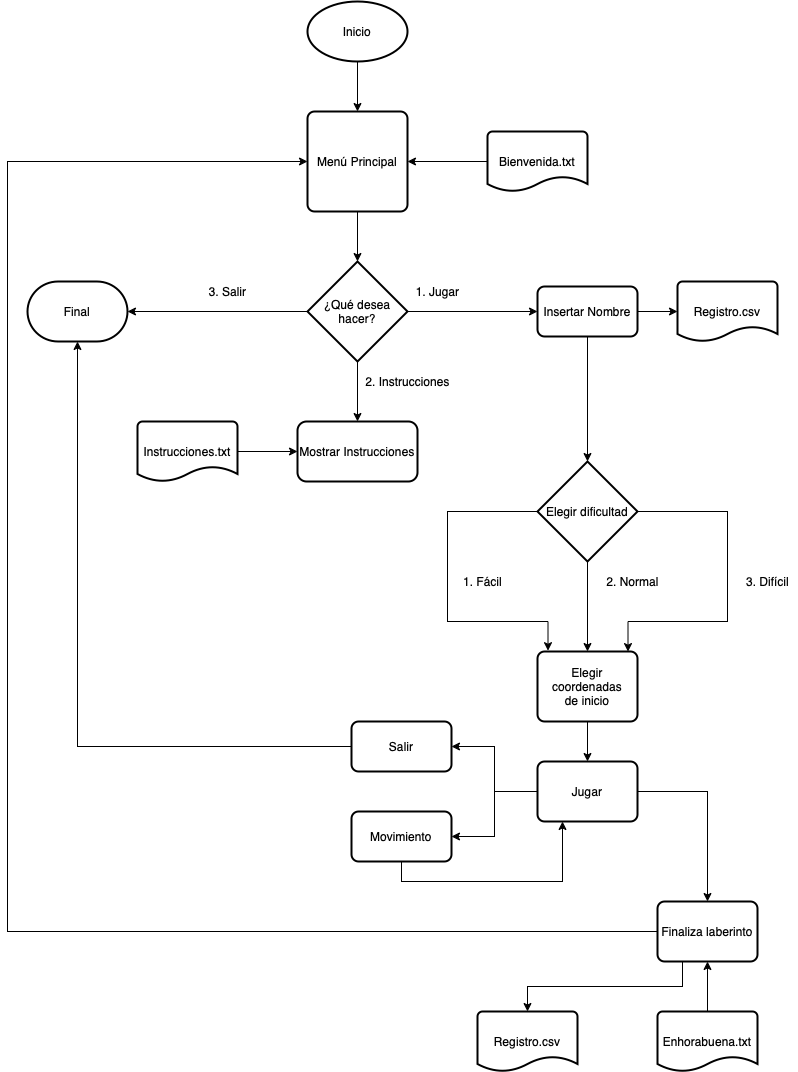

The diagram above was exported from draw.io. Its source (the exported page's mxGraphModel, read from the mxfile embedded in the PNG):
<mxGraphModel dx="946" dy="562" grid="0" gridSize="10" guides="1" tooltips="1" connect="1" arrows="1" fold="1" page="1" pageScale="1" pageWidth="827" pageHeight="1169" background="#FFFFFF" math="0" shadow="0">
  <root>
    <mxCell id="WIyWlLk6GJQsqaUBKTNV-0" />
    <mxCell id="WIyWlLk6GJQsqaUBKTNV-1" parent="WIyWlLk6GJQsqaUBKTNV-0" />
    <mxCell id="wrIgN7xKIB01kcIKjD4w-6" style="edgeStyle=orthogonalEdgeStyle;rounded=0;orthogonalLoop=1;jettySize=auto;html=1;exitX=0.5;exitY=1;exitDx=0;exitDy=0;exitPerimeter=0;entryX=0.5;entryY=0;entryDx=0;entryDy=0;" edge="1" parent="WIyWlLk6GJQsqaUBKTNV-1" source="wrIgN7xKIB01kcIKjD4w-3" target="wrIgN7xKIB01kcIKjD4w-4">
      <mxGeometry relative="1" as="geometry" />
    </mxCell>
    <mxCell id="wrIgN7xKIB01kcIKjD4w-3" value="Inicio" style="strokeWidth=2;html=1;shape=mxgraph.flowchart.start_1;whiteSpace=wrap;" vertex="1" parent="WIyWlLk6GJQsqaUBKTNV-1">
      <mxGeometry x="320" y="60" width="100" height="60" as="geometry" />
    </mxCell>
    <mxCell id="wrIgN7xKIB01kcIKjD4w-10" style="edgeStyle=orthogonalEdgeStyle;rounded=0;orthogonalLoop=1;jettySize=auto;html=1;exitX=0.5;exitY=1;exitDx=0;exitDy=0;entryX=0.5;entryY=0;entryDx=0;entryDy=0;entryPerimeter=0;" edge="1" parent="WIyWlLk6GJQsqaUBKTNV-1" source="wrIgN7xKIB01kcIKjD4w-4" target="wrIgN7xKIB01kcIKjD4w-7">
      <mxGeometry relative="1" as="geometry" />
    </mxCell>
    <mxCell id="wrIgN7xKIB01kcIKjD4w-4" value="Menú Principal" style="rounded=1;whiteSpace=wrap;html=1;absoluteArcSize=1;arcSize=14;strokeWidth=2;" vertex="1" parent="WIyWlLk6GJQsqaUBKTNV-1">
      <mxGeometry x="320" y="170" width="100" height="100" as="geometry" />
    </mxCell>
    <mxCell id="wrIgN7xKIB01kcIKjD4w-12" style="edgeStyle=orthogonalEdgeStyle;rounded=0;orthogonalLoop=1;jettySize=auto;html=1;exitX=0;exitY=0.5;exitDx=0;exitDy=0;exitPerimeter=0;entryX=1;entryY=0.5;entryDx=0;entryDy=0;entryPerimeter=0;" edge="1" parent="WIyWlLk6GJQsqaUBKTNV-1" source="wrIgN7xKIB01kcIKjD4w-7" target="wrIgN7xKIB01kcIKjD4w-11">
      <mxGeometry relative="1" as="geometry" />
    </mxCell>
    <mxCell id="wrIgN7xKIB01kcIKjD4w-16" value="" style="edgeStyle=orthogonalEdgeStyle;rounded=0;orthogonalLoop=1;jettySize=auto;html=1;" edge="1" parent="WIyWlLk6GJQsqaUBKTNV-1" source="wrIgN7xKIB01kcIKjD4w-7" target="wrIgN7xKIB01kcIKjD4w-15">
      <mxGeometry relative="1" as="geometry" />
    </mxCell>
    <mxCell id="wrIgN7xKIB01kcIKjD4w-26" style="edgeStyle=orthogonalEdgeStyle;rounded=0;orthogonalLoop=1;jettySize=auto;html=1;exitX=1;exitY=0.5;exitDx=0;exitDy=0;exitPerimeter=0;entryX=0;entryY=0.5;entryDx=0;entryDy=0;" edge="1" parent="WIyWlLk6GJQsqaUBKTNV-1" source="wrIgN7xKIB01kcIKjD4w-7" target="wrIgN7xKIB01kcIKjD4w-24">
      <mxGeometry relative="1" as="geometry" />
    </mxCell>
    <mxCell id="wrIgN7xKIB01kcIKjD4w-7" value="¿Qué desea hacer?" style="strokeWidth=2;html=1;shape=mxgraph.flowchart.decision;whiteSpace=wrap;" vertex="1" parent="WIyWlLk6GJQsqaUBKTNV-1">
      <mxGeometry x="320" y="320" width="100" height="100" as="geometry" />
    </mxCell>
    <mxCell id="wrIgN7xKIB01kcIKjD4w-11" value="Final" style="strokeWidth=2;html=1;shape=mxgraph.flowchart.terminator;whiteSpace=wrap;" vertex="1" parent="WIyWlLk6GJQsqaUBKTNV-1">
      <mxGeometry x="40" y="340" width="100" height="60" as="geometry" />
    </mxCell>
    <mxCell id="wrIgN7xKIB01kcIKjD4w-14" value="3. Salir" style="text;html=1;align=center;verticalAlign=middle;resizable=0;points=[];autosize=1;strokeColor=none;fillColor=none;" vertex="1" parent="WIyWlLk6GJQsqaUBKTNV-1">
      <mxGeometry x="215" y="340" width="50" height="20" as="geometry" />
    </mxCell>
    <mxCell id="wrIgN7xKIB01kcIKjD4w-15" value="Mostrar Instrucciones" style="rounded=1;whiteSpace=wrap;html=1;strokeWidth=2;" vertex="1" parent="WIyWlLk6GJQsqaUBKTNV-1">
      <mxGeometry x="310" y="480" width="120" height="60" as="geometry" />
    </mxCell>
    <mxCell id="wrIgN7xKIB01kcIKjD4w-20" style="edgeStyle=orthogonalEdgeStyle;rounded=0;orthogonalLoop=1;jettySize=auto;html=1;exitX=1;exitY=0.5;exitDx=0;exitDy=0;exitPerimeter=0;entryX=0;entryY=0.5;entryDx=0;entryDy=0;" edge="1" parent="WIyWlLk6GJQsqaUBKTNV-1" source="wrIgN7xKIB01kcIKjD4w-17" target="wrIgN7xKIB01kcIKjD4w-15">
      <mxGeometry relative="1" as="geometry" />
    </mxCell>
    <mxCell id="wrIgN7xKIB01kcIKjD4w-17" value="Instrucciones.txt" style="strokeWidth=2;html=1;shape=mxgraph.flowchart.document2;whiteSpace=wrap;size=0.25;" vertex="1" parent="WIyWlLk6GJQsqaUBKTNV-1">
      <mxGeometry x="150" y="480" width="100" height="60" as="geometry" />
    </mxCell>
    <mxCell id="wrIgN7xKIB01kcIKjD4w-21" value="2. Instrucciones" style="text;html=1;align=center;verticalAlign=middle;resizable=0;points=[];autosize=1;strokeColor=none;fillColor=none;" vertex="1" parent="WIyWlLk6GJQsqaUBKTNV-1">
      <mxGeometry x="370" y="430" width="100" height="20" as="geometry" />
    </mxCell>
    <mxCell id="wrIgN7xKIB01kcIKjD4w-63" style="edgeStyle=orthogonalEdgeStyle;rounded=0;orthogonalLoop=1;jettySize=auto;html=1;exitX=0;exitY=0.5;exitDx=0;exitDy=0;exitPerimeter=0;entryX=1;entryY=0.5;entryDx=0;entryDy=0;" edge="1" parent="WIyWlLk6GJQsqaUBKTNV-1" source="wrIgN7xKIB01kcIKjD4w-22" target="wrIgN7xKIB01kcIKjD4w-4">
      <mxGeometry relative="1" as="geometry" />
    </mxCell>
    <mxCell id="wrIgN7xKIB01kcIKjD4w-22" value="Bienvenida.txt" style="strokeWidth=2;html=1;shape=mxgraph.flowchart.document2;whiteSpace=wrap;size=0.25;" vertex="1" parent="WIyWlLk6GJQsqaUBKTNV-1">
      <mxGeometry x="500" y="190" width="100" height="60" as="geometry" />
    </mxCell>
    <mxCell id="wrIgN7xKIB01kcIKjD4w-29" style="edgeStyle=orthogonalEdgeStyle;rounded=0;orthogonalLoop=1;jettySize=auto;html=1;exitX=0.5;exitY=1;exitDx=0;exitDy=0;entryX=0.5;entryY=0;entryDx=0;entryDy=0;entryPerimeter=0;" edge="1" parent="WIyWlLk6GJQsqaUBKTNV-1" source="wrIgN7xKIB01kcIKjD4w-24" target="wrIgN7xKIB01kcIKjD4w-28">
      <mxGeometry relative="1" as="geometry" />
    </mxCell>
    <mxCell id="wrIgN7xKIB01kcIKjD4w-42" value="" style="edgeStyle=orthogonalEdgeStyle;rounded=0;orthogonalLoop=1;jettySize=auto;html=1;" edge="1" parent="WIyWlLk6GJQsqaUBKTNV-1" source="wrIgN7xKIB01kcIKjD4w-24">
      <mxGeometry relative="1" as="geometry">
        <mxPoint x="690" y="370" as="targetPoint" />
      </mxGeometry>
    </mxCell>
    <mxCell id="wrIgN7xKIB01kcIKjD4w-24" value="Insertar Nombre" style="rounded=1;whiteSpace=wrap;html=1;absoluteArcSize=1;arcSize=14;strokeWidth=2;" vertex="1" parent="WIyWlLk6GJQsqaUBKTNV-1">
      <mxGeometry x="550" y="345" width="100" height="50" as="geometry" />
    </mxCell>
    <mxCell id="wrIgN7xKIB01kcIKjD4w-27" value="1. Jugar" style="text;html=1;align=center;verticalAlign=middle;resizable=0;points=[];autosize=1;strokeColor=none;fillColor=none;" vertex="1" parent="WIyWlLk6GJQsqaUBKTNV-1">
      <mxGeometry x="420" y="340" width="60" height="20" as="geometry" />
    </mxCell>
    <mxCell id="wrIgN7xKIB01kcIKjD4w-31" style="edgeStyle=orthogonalEdgeStyle;rounded=0;orthogonalLoop=1;jettySize=auto;html=1;exitX=0;exitY=0.5;exitDx=0;exitDy=0;exitPerimeter=0;entryX=0.105;entryY=-0.011;entryDx=0;entryDy=0;entryPerimeter=0;" edge="1" parent="WIyWlLk6GJQsqaUBKTNV-1" source="wrIgN7xKIB01kcIKjD4w-28" target="wrIgN7xKIB01kcIKjD4w-38">
      <mxGeometry relative="1" as="geometry">
        <mxPoint x="560" y="760" as="targetPoint" />
        <Array as="points">
          <mxPoint x="460" y="570" />
          <mxPoint x="460" y="680" />
          <mxPoint x="560" y="680" />
        </Array>
      </mxGeometry>
    </mxCell>
    <mxCell id="wrIgN7xKIB01kcIKjD4w-33" style="edgeStyle=orthogonalEdgeStyle;rounded=0;orthogonalLoop=1;jettySize=auto;html=1;exitX=0.5;exitY=1;exitDx=0;exitDy=0;exitPerimeter=0;entryX=0.5;entryY=0;entryDx=0;entryDy=0;" edge="1" parent="WIyWlLk6GJQsqaUBKTNV-1" source="wrIgN7xKIB01kcIKjD4w-28" target="wrIgN7xKIB01kcIKjD4w-38">
      <mxGeometry relative="1" as="geometry">
        <mxPoint x="600" y="760" as="targetPoint" />
      </mxGeometry>
    </mxCell>
    <mxCell id="wrIgN7xKIB01kcIKjD4w-34" style="edgeStyle=orthogonalEdgeStyle;rounded=0;orthogonalLoop=1;jettySize=auto;html=1;exitX=1;exitY=0.5;exitDx=0;exitDy=0;exitPerimeter=0;entryX=0.905;entryY=0.002;entryDx=0;entryDy=0;entryPerimeter=0;" edge="1" parent="WIyWlLk6GJQsqaUBKTNV-1" source="wrIgN7xKIB01kcIKjD4w-28" target="wrIgN7xKIB01kcIKjD4w-38">
      <mxGeometry relative="1" as="geometry">
        <mxPoint x="640" y="700" as="targetPoint" />
        <Array as="points">
          <mxPoint x="740" y="570" />
          <mxPoint x="740" y="680" />
          <mxPoint x="640" y="680" />
        </Array>
      </mxGeometry>
    </mxCell>
    <mxCell id="wrIgN7xKIB01kcIKjD4w-28" value="Elegir dificultad" style="strokeWidth=2;html=1;shape=mxgraph.flowchart.decision;whiteSpace=wrap;" vertex="1" parent="WIyWlLk6GJQsqaUBKTNV-1">
      <mxGeometry x="550" y="520" width="100" height="100" as="geometry" />
    </mxCell>
    <mxCell id="wrIgN7xKIB01kcIKjD4w-35" value="1. Fácil" style="text;html=1;align=center;verticalAlign=middle;resizable=0;points=[];autosize=1;strokeColor=none;fillColor=none;" vertex="1" parent="WIyWlLk6GJQsqaUBKTNV-1">
      <mxGeometry x="470" y="630" width="50" height="20" as="geometry" />
    </mxCell>
    <mxCell id="wrIgN7xKIB01kcIKjD4w-36" value="2. Normal" style="text;html=1;align=center;verticalAlign=middle;resizable=0;points=[];autosize=1;strokeColor=none;fillColor=none;" vertex="1" parent="WIyWlLk6GJQsqaUBKTNV-1">
      <mxGeometry x="610" y="630" width="70" height="20" as="geometry" />
    </mxCell>
    <mxCell id="wrIgN7xKIB01kcIKjD4w-37" value="3. Difícil" style="text;html=1;align=center;verticalAlign=middle;resizable=0;points=[];autosize=1;strokeColor=none;fillColor=none;" vertex="1" parent="WIyWlLk6GJQsqaUBKTNV-1">
      <mxGeometry x="750" y="630" width="60" height="20" as="geometry" />
    </mxCell>
    <mxCell id="wrIgN7xKIB01kcIKjD4w-53" style="edgeStyle=orthogonalEdgeStyle;rounded=0;orthogonalLoop=1;jettySize=auto;html=1;exitX=0.5;exitY=1;exitDx=0;exitDy=0;entryX=0.5;entryY=0;entryDx=0;entryDy=0;" edge="1" parent="WIyWlLk6GJQsqaUBKTNV-1" source="wrIgN7xKIB01kcIKjD4w-38" target="wrIgN7xKIB01kcIKjD4w-52">
      <mxGeometry relative="1" as="geometry" />
    </mxCell>
    <mxCell id="wrIgN7xKIB01kcIKjD4w-38" value="Elegir coordenadas&lt;br&gt;de inicio" style="rounded=1;whiteSpace=wrap;html=1;absoluteArcSize=1;arcSize=14;strokeWidth=2;" vertex="1" parent="WIyWlLk6GJQsqaUBKTNV-1">
      <mxGeometry x="550" y="710" width="100" height="70" as="geometry" />
    </mxCell>
    <mxCell id="wrIgN7xKIB01kcIKjD4w-39" style="edgeStyle=orthogonalEdgeStyle;rounded=0;orthogonalLoop=1;jettySize=auto;html=1;exitX=0.5;exitY=1;exitDx=0;exitDy=0;" edge="1" parent="WIyWlLk6GJQsqaUBKTNV-1" source="wrIgN7xKIB01kcIKjD4w-38" target="wrIgN7xKIB01kcIKjD4w-38">
      <mxGeometry relative="1" as="geometry" />
    </mxCell>
    <mxCell id="wrIgN7xKIB01kcIKjD4w-43" value="Registro.csv" style="strokeWidth=2;html=1;shape=mxgraph.flowchart.document2;whiteSpace=wrap;size=0.25;" vertex="1" parent="WIyWlLk6GJQsqaUBKTNV-1">
      <mxGeometry x="690" y="340" width="100" height="60" as="geometry" />
    </mxCell>
    <mxCell id="wrIgN7xKIB01kcIKjD4w-57" style="edgeStyle=orthogonalEdgeStyle;rounded=0;orthogonalLoop=1;jettySize=auto;html=1;exitX=0;exitY=0.5;exitDx=0;exitDy=0;entryX=1;entryY=0.5;entryDx=0;entryDy=0;" edge="1" parent="WIyWlLk6GJQsqaUBKTNV-1" source="wrIgN7xKIB01kcIKjD4w-52" target="wrIgN7xKIB01kcIKjD4w-56">
      <mxGeometry relative="1" as="geometry">
        <Array as="points">
          <mxPoint x="507" y="850" />
          <mxPoint x="507" y="805" />
        </Array>
      </mxGeometry>
    </mxCell>
    <mxCell id="wrIgN7xKIB01kcIKjD4w-58" style="edgeStyle=orthogonalEdgeStyle;rounded=0;orthogonalLoop=1;jettySize=auto;html=1;exitX=0;exitY=0.5;exitDx=0;exitDy=0;" edge="1" parent="WIyWlLk6GJQsqaUBKTNV-1" source="wrIgN7xKIB01kcIKjD4w-52" target="wrIgN7xKIB01kcIKjD4w-55">
      <mxGeometry relative="1" as="geometry">
        <Array as="points">
          <mxPoint x="507" y="850" />
          <mxPoint x="507" y="895" />
        </Array>
      </mxGeometry>
    </mxCell>
    <mxCell id="wrIgN7xKIB01kcIKjD4w-67" style="edgeStyle=orthogonalEdgeStyle;rounded=0;orthogonalLoop=1;jettySize=auto;html=1;exitX=1;exitY=0.5;exitDx=0;exitDy=0;" edge="1" parent="WIyWlLk6GJQsqaUBKTNV-1" source="wrIgN7xKIB01kcIKjD4w-52">
      <mxGeometry relative="1" as="geometry">
        <mxPoint x="720" y="960" as="targetPoint" />
      </mxGeometry>
    </mxCell>
    <mxCell id="wrIgN7xKIB01kcIKjD4w-52" value="Jugar" style="rounded=1;whiteSpace=wrap;html=1;absoluteArcSize=1;arcSize=14;strokeWidth=2;" vertex="1" parent="WIyWlLk6GJQsqaUBKTNV-1">
      <mxGeometry x="550" y="820" width="100" height="60" as="geometry" />
    </mxCell>
    <mxCell id="wrIgN7xKIB01kcIKjD4w-61" style="edgeStyle=orthogonalEdgeStyle;rounded=0;orthogonalLoop=1;jettySize=auto;html=1;exitX=0.5;exitY=1;exitDx=0;exitDy=0;entryX=0.25;entryY=1;entryDx=0;entryDy=0;" edge="1" parent="WIyWlLk6GJQsqaUBKTNV-1" source="wrIgN7xKIB01kcIKjD4w-55" target="wrIgN7xKIB01kcIKjD4w-52">
      <mxGeometry relative="1" as="geometry" />
    </mxCell>
    <mxCell id="wrIgN7xKIB01kcIKjD4w-55" value="Movimiento" style="rounded=1;whiteSpace=wrap;html=1;absoluteArcSize=1;arcSize=14;strokeWidth=2;" vertex="1" parent="WIyWlLk6GJQsqaUBKTNV-1">
      <mxGeometry x="364" y="870" width="100" height="50" as="geometry" />
    </mxCell>
    <mxCell id="wrIgN7xKIB01kcIKjD4w-60" style="edgeStyle=orthogonalEdgeStyle;rounded=0;orthogonalLoop=1;jettySize=auto;html=1;exitX=0;exitY=0.5;exitDx=0;exitDy=0;" edge="1" parent="WIyWlLk6GJQsqaUBKTNV-1" source="wrIgN7xKIB01kcIKjD4w-56" target="wrIgN7xKIB01kcIKjD4w-11">
      <mxGeometry relative="1" as="geometry" />
    </mxCell>
    <mxCell id="wrIgN7xKIB01kcIKjD4w-56" value="Salir" style="rounded=1;whiteSpace=wrap;html=1;absoluteArcSize=1;arcSize=14;strokeWidth=2;" vertex="1" parent="WIyWlLk6GJQsqaUBKTNV-1">
      <mxGeometry x="364" y="780" width="100" height="50" as="geometry" />
    </mxCell>
    <mxCell id="wrIgN7xKIB01kcIKjD4w-68" style="edgeStyle=orthogonalEdgeStyle;rounded=0;orthogonalLoop=1;jettySize=auto;html=1;exitX=0;exitY=0.5;exitDx=0;exitDy=0;entryX=0;entryY=0.5;entryDx=0;entryDy=0;" edge="1" parent="WIyWlLk6GJQsqaUBKTNV-1" source="wrIgN7xKIB01kcIKjD4w-64" target="wrIgN7xKIB01kcIKjD4w-4">
      <mxGeometry relative="1" as="geometry">
        <Array as="points">
          <mxPoint x="20" y="990" />
          <mxPoint x="20" y="220" />
        </Array>
      </mxGeometry>
    </mxCell>
    <mxCell id="wrIgN7xKIB01kcIKjD4w-73" style="edgeStyle=orthogonalEdgeStyle;rounded=0;orthogonalLoop=1;jettySize=auto;html=1;exitX=0.25;exitY=1;exitDx=0;exitDy=0;entryX=0.5;entryY=0;entryDx=0;entryDy=0;entryPerimeter=0;" edge="1" parent="WIyWlLk6GJQsqaUBKTNV-1" source="wrIgN7xKIB01kcIKjD4w-64" target="wrIgN7xKIB01kcIKjD4w-72">
      <mxGeometry relative="1" as="geometry" />
    </mxCell>
    <mxCell id="wrIgN7xKIB01kcIKjD4w-64" value="Finaliza laberinto" style="rounded=1;whiteSpace=wrap;html=1;absoluteArcSize=1;arcSize=14;strokeWidth=2;" vertex="1" parent="WIyWlLk6GJQsqaUBKTNV-1">
      <mxGeometry x="670" y="960" width="100" height="60" as="geometry" />
    </mxCell>
    <mxCell id="wrIgN7xKIB01kcIKjD4w-71" style="edgeStyle=orthogonalEdgeStyle;rounded=0;orthogonalLoop=1;jettySize=auto;html=1;exitX=0.5;exitY=0;exitDx=0;exitDy=0;exitPerimeter=0;entryX=0.5;entryY=1;entryDx=0;entryDy=0;" edge="1" parent="WIyWlLk6GJQsqaUBKTNV-1" source="wrIgN7xKIB01kcIKjD4w-70" target="wrIgN7xKIB01kcIKjD4w-64">
      <mxGeometry relative="1" as="geometry" />
    </mxCell>
    <mxCell id="wrIgN7xKIB01kcIKjD4w-70" value="Enhorabuena.txt" style="strokeWidth=2;html=1;shape=mxgraph.flowchart.document2;whiteSpace=wrap;size=0.25;" vertex="1" parent="WIyWlLk6GJQsqaUBKTNV-1">
      <mxGeometry x="670" y="1070" width="100" height="60" as="geometry" />
    </mxCell>
    <mxCell id="wrIgN7xKIB01kcIKjD4w-72" value="Registro.csv" style="strokeWidth=2;html=1;shape=mxgraph.flowchart.document2;whiteSpace=wrap;size=0.25;" vertex="1" parent="WIyWlLk6GJQsqaUBKTNV-1">
      <mxGeometry x="490" y="1070" width="100" height="60" as="geometry" />
    </mxCell>
  </root>
</mxGraphModel>